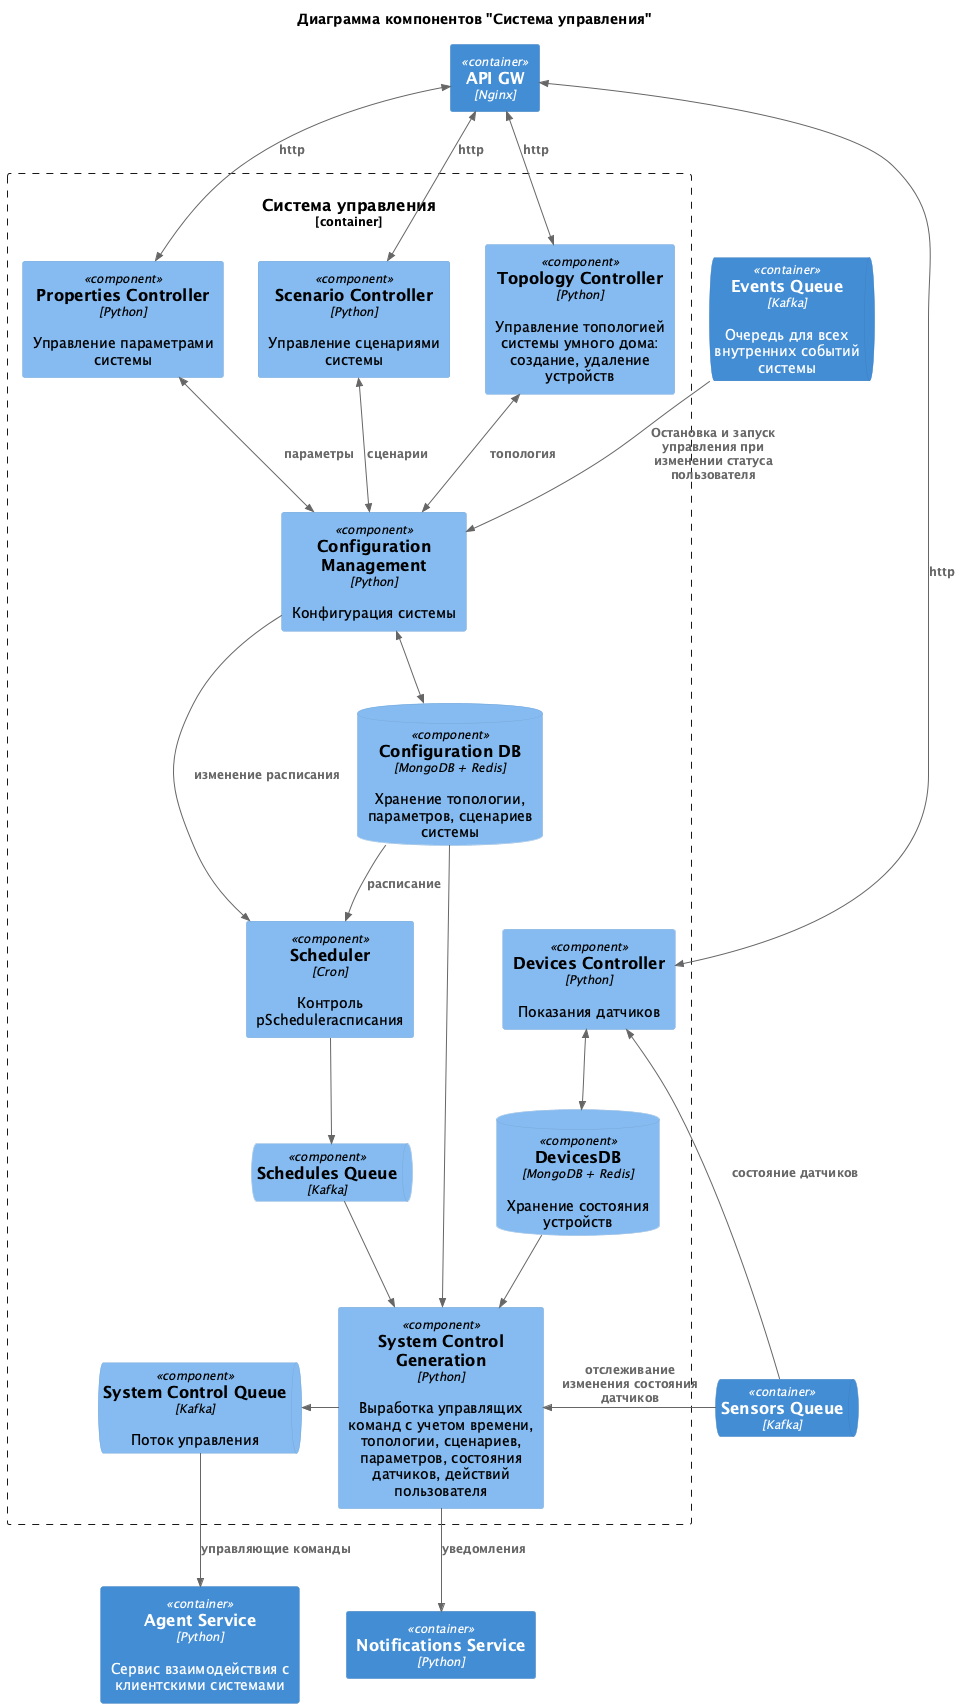

The diagram above was rendered by PlantUML. Its source (embedded in the PNG):
@startuml TOBE_Component_ControlSystem
title Диаграмма компонентов "Система управления"
!include https://raw.githubusercontent.com/plantuml-stdlib/C4-PlantUML/master/C4_Component.puml

LAYOUT_TOP_DOWN()

ContainerQueue(SensorsQueue, "Sensors Queue", "Kafka")
Container(APIGW, "API GW", "Nginx")
Container(AgentService, "Agent Service", "Python", "Сервис взаимодействия с клиентскими системами")
Container(NotificationService, "Notifications Service", "Python")
ContainerQueue(EventsQueue, "Events Queue", "Kafka", "Очередь для всех внутренних событий системы")

Container_Boundary(ControlSystem, "Система управления") {
    Component(TopologyController, "Topology Controller", "Python", "Управление топологией системы умного дома: создание, удаление устройств")
    Component(PropertiesController, "Properties Controller", "Python", "Управление параметрами системы")
    Component(ScenarioController, "Scenario Controller", "Python", "Управление сценариями системы")
    Component(DevicesController, "Devices Controller", "Python", "Показания датчиков")
    Component(ConfigurationManagement, "Configuration Management", "Python", "Конфигурация системы")
    ComponentDb(ConfigurationDB, "Configuration DB", "MongoDB + Redis", "Хранение топологии, параметров, сценариев системы")
    Component(Scheduler, "Scheduler", "Cron", "Контроль рSchedulerасписания")
    ComponentQueue(SchedulerQueue, "Schedules Queue", "Kafka")
    ComponentDb(DevicesDB, "DevicesDB", "MongoDB + Redis", "Хранение состояния устройств")
    Component(SystemControlGeneration, "System Control Generation", "Python", "Выработка управлящих команд с учетом времени, топологии, сценариев, параметров, состояния датчиков, действий пользователя")
    ComponentQueue(SystemControlQueue, "System Control Queue", "Kafka", "Поток управления")
}

BiRel(APIGW, TopologyController, "http")
BiRel(APIGW, PropertiesController, "http")
BiRel(APIGW, ScenarioController, "http")
BiRel(APIGW, DevicesController, "http")

BiRel(TopologyController, ConfigurationManagement, "топология")
BiRel(PropertiesController, ConfigurationManagement, "параметры")
BiRel(ScenarioController, ConfigurationManagement, "сценарии")


BiRel(ConfigurationManagement, ConfigurationDB, "")

Rel_L(SensorsQueue, DevicesController, "состояние датчиков")
Rel_L(SensorsQueue, SystemControlGeneration, "отслеживание изменения состояния датчиков")
Rel(SystemControlQueue, AgentService, "управляющие команды")
Rel(SystemControlGeneration, NotificationService, "уведомления")

BiRel(DevicesController, DevicesDB, "")

Rel(ConfigurationManagement, Scheduler, "изменение расписания")
Rel(ConfigurationDB, Scheduler, "расписание")

Rel(ConfigurationDB, SystemControlGeneration, "")
Rel(DevicesDB, SystemControlGeneration, "")
Rel(Scheduler, SchedulerQueue, "")
Rel(SchedulerQueue, SystemControlGeneration, "")
Rel_L(SystemControlGeneration, SystemControlQueue, "")

Rel(EventsQueue, ConfigurationManagement, "Остановка и запуск управления при изменении статуса пользователя")

@enduml